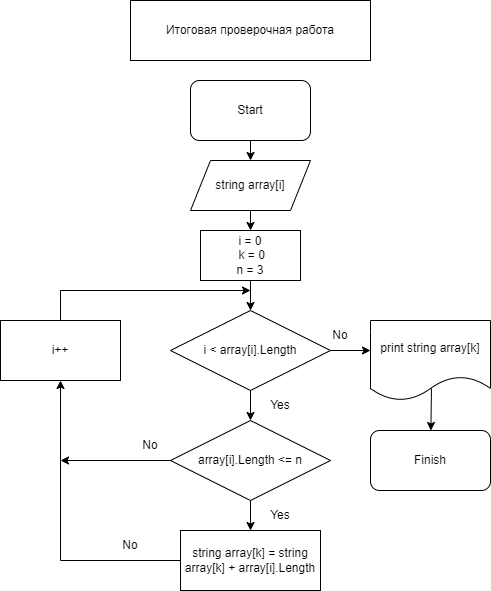

The diagram above was exported from draw.io. Its source (the exported page's mxGraphModel, read from the mxfile embedded in the PNG):
<mxGraphModel dx="1068" dy="452" grid="1" gridSize="10" guides="1" tooltips="1" connect="1" arrows="1" fold="1" page="1" pageScale="1" pageWidth="827" pageHeight="1169" math="0" shadow="0">
  <root>
    <mxCell id="0" />
    <mxCell id="1" parent="0" />
    <mxCell id="hJvzbSUGFS36lMEUZkK0-1" value="Start" style="rounded=1;whiteSpace=wrap;html=1;" vertex="1" parent="1">
      <mxGeometry x="340" y="80" width="120" height="60" as="geometry" />
    </mxCell>
    <mxCell id="hJvzbSUGFS36lMEUZkK0-3" value="" style="endArrow=classic;html=1;rounded=0;exitX=0.5;exitY=1;exitDx=0;exitDy=0;entryX=0.5;entryY=0;entryDx=0;entryDy=0;" edge="1" parent="1" source="hJvzbSUGFS36lMEUZkK0-1">
      <mxGeometry width="50" height="50" relative="1" as="geometry">
        <mxPoint x="380" y="320" as="sourcePoint" />
        <mxPoint x="400" y="160" as="targetPoint" />
      </mxGeometry>
    </mxCell>
    <mxCell id="hJvzbSUGFS36lMEUZkK0-4" value="string array[i]&lt;br&gt;" style="shape=parallelogram;perimeter=parallelogramPerimeter;whiteSpace=wrap;html=1;fixedSize=1;" vertex="1" parent="1">
      <mxGeometry x="340" y="160" width="120" height="50" as="geometry" />
    </mxCell>
    <mxCell id="hJvzbSUGFS36lMEUZkK0-5" value="i &amp;lt; array[i].Length" style="rhombus;whiteSpace=wrap;html=1;" vertex="1" parent="1">
      <mxGeometry x="320" y="310" width="160" height="80" as="geometry" />
    </mxCell>
    <mxCell id="hJvzbSUGFS36lMEUZkK0-6" value="" style="endArrow=classic;html=1;rounded=0;" edge="1" parent="1">
      <mxGeometry width="50" height="50" relative="1" as="geometry">
        <mxPoint x="400" y="280" as="sourcePoint" />
        <mxPoint x="400" y="310" as="targetPoint" />
      </mxGeometry>
    </mxCell>
    <mxCell id="hJvzbSUGFS36lMEUZkK0-8" value="Yes" style="text;html=1;strokeColor=none;fillColor=none;align=center;verticalAlign=middle;whiteSpace=wrap;rounded=0;" vertex="1" parent="1">
      <mxGeometry x="400" y="390" width="60" height="30" as="geometry" />
    </mxCell>
    <mxCell id="hJvzbSUGFS36lMEUZkK0-10" value="array[i].Length &amp;lt;= n" style="rhombus;whiteSpace=wrap;html=1;" vertex="1" parent="1">
      <mxGeometry x="320" y="420" width="160" height="80" as="geometry" />
    </mxCell>
    <mxCell id="hJvzbSUGFS36lMEUZkK0-11" value="i = 0&lt;br&gt;&amp;nbsp;k = 0&lt;br&gt;n = 3" style="rounded=0;whiteSpace=wrap;html=1;" vertex="1" parent="1">
      <mxGeometry x="350" y="230" width="100" height="50" as="geometry" />
    </mxCell>
    <mxCell id="hJvzbSUGFS36lMEUZkK0-12" value="" style="endArrow=classic;html=1;rounded=0;exitX=0.5;exitY=1;exitDx=0;exitDy=0;entryX=0.5;entryY=0;entryDx=0;entryDy=0;" edge="1" parent="1" source="hJvzbSUGFS36lMEUZkK0-4" target="hJvzbSUGFS36lMEUZkK0-11">
      <mxGeometry width="50" height="50" relative="1" as="geometry">
        <mxPoint x="380" y="370" as="sourcePoint" />
        <mxPoint x="430" y="320" as="targetPoint" />
      </mxGeometry>
    </mxCell>
    <mxCell id="hJvzbSUGFS36lMEUZkK0-13" value="" style="endArrow=classic;html=1;rounded=0;exitX=0;exitY=0;exitDx=0;exitDy=0;entryX=0;entryY=1;entryDx=0;entryDy=0;" edge="1" parent="1" source="hJvzbSUGFS36lMEUZkK0-8" target="hJvzbSUGFS36lMEUZkK0-8">
      <mxGeometry width="50" height="50" relative="1" as="geometry">
        <mxPoint x="380" y="370" as="sourcePoint" />
        <mxPoint x="430" y="320" as="targetPoint" />
      </mxGeometry>
    </mxCell>
    <mxCell id="hJvzbSUGFS36lMEUZkK0-14" value="" style="endArrow=classic;html=1;rounded=0;exitX=0.5;exitY=1;exitDx=0;exitDy=0;" edge="1" parent="1" source="hJvzbSUGFS36lMEUZkK0-10">
      <mxGeometry width="50" height="50" relative="1" as="geometry">
        <mxPoint x="380" y="570" as="sourcePoint" />
        <mxPoint x="400" y="530" as="targetPoint" />
      </mxGeometry>
    </mxCell>
    <mxCell id="hJvzbSUGFS36lMEUZkK0-15" value="string array[k] = string array[k] + array[i].Length" style="rounded=0;whiteSpace=wrap;html=1;" vertex="1" parent="1">
      <mxGeometry x="330" y="530" width="140" height="60" as="geometry" />
    </mxCell>
    <mxCell id="hJvzbSUGFS36lMEUZkK0-17" value="Yes" style="text;html=1;strokeColor=none;fillColor=none;align=center;verticalAlign=middle;whiteSpace=wrap;rounded=0;" vertex="1" parent="1">
      <mxGeometry x="400" y="500" width="60" height="30" as="geometry" />
    </mxCell>
    <mxCell id="hJvzbSUGFS36lMEUZkK0-19" value="i++" style="rounded=0;whiteSpace=wrap;html=1;" vertex="1" parent="1">
      <mxGeometry x="150" y="320" width="120" height="60" as="geometry" />
    </mxCell>
    <mxCell id="hJvzbSUGFS36lMEUZkK0-20" value="" style="endArrow=classic;html=1;rounded=0;exitX=0;exitY=0.5;exitDx=0;exitDy=0;" edge="1" parent="1" source="hJvzbSUGFS36lMEUZkK0-10">
      <mxGeometry width="50" height="50" relative="1" as="geometry">
        <mxPoint x="380" y="460" as="sourcePoint" />
        <mxPoint x="210" y="460" as="targetPoint" />
      </mxGeometry>
    </mxCell>
    <mxCell id="hJvzbSUGFS36lMEUZkK0-21" value="" style="endArrow=classic;html=1;rounded=0;exitX=0;exitY=0.5;exitDx=0;exitDy=0;entryX=0.5;entryY=1;entryDx=0;entryDy=0;" edge="1" parent="1" source="hJvzbSUGFS36lMEUZkK0-15" target="hJvzbSUGFS36lMEUZkK0-19">
      <mxGeometry width="50" height="50" relative="1" as="geometry">
        <mxPoint x="380" y="460" as="sourcePoint" />
        <mxPoint x="430" y="410" as="targetPoint" />
        <Array as="points">
          <mxPoint x="210" y="560" />
        </Array>
      </mxGeometry>
    </mxCell>
    <mxCell id="hJvzbSUGFS36lMEUZkK0-22" value="" style="endArrow=classic;html=1;rounded=0;exitX=0.5;exitY=0;exitDx=0;exitDy=0;" edge="1" parent="1" source="hJvzbSUGFS36lMEUZkK0-19">
      <mxGeometry width="50" height="50" relative="1" as="geometry">
        <mxPoint x="210" y="310" as="sourcePoint" />
        <mxPoint x="400" y="290" as="targetPoint" />
        <Array as="points">
          <mxPoint x="210" y="290" />
        </Array>
      </mxGeometry>
    </mxCell>
    <mxCell id="hJvzbSUGFS36lMEUZkK0-23" value="No" style="text;html=1;strokeColor=none;fillColor=none;align=center;verticalAlign=middle;whiteSpace=wrap;rounded=0;" vertex="1" parent="1">
      <mxGeometry x="270" y="430" width="60" height="30" as="geometry" />
    </mxCell>
    <mxCell id="hJvzbSUGFS36lMEUZkK0-26" value="print string array[k]" style="shape=document;whiteSpace=wrap;html=1;boundedLbl=1;" vertex="1" parent="1">
      <mxGeometry x="520" y="320" width="120" height="80" as="geometry" />
    </mxCell>
    <mxCell id="hJvzbSUGFS36lMEUZkK0-27" value="No" style="text;html=1;strokeColor=none;fillColor=none;align=center;verticalAlign=middle;whiteSpace=wrap;rounded=0;" vertex="1" parent="1">
      <mxGeometry x="250" y="530" width="60" height="30" as="geometry" />
    </mxCell>
    <mxCell id="hJvzbSUGFS36lMEUZkK0-28" value="" style="endArrow=classic;html=1;rounded=0;exitX=1;exitY=0.5;exitDx=0;exitDy=0;" edge="1" parent="1" source="hJvzbSUGFS36lMEUZkK0-5">
      <mxGeometry width="50" height="50" relative="1" as="geometry">
        <mxPoint x="380" y="460" as="sourcePoint" />
        <mxPoint x="520" y="350" as="targetPoint" />
      </mxGeometry>
    </mxCell>
    <mxCell id="hJvzbSUGFS36lMEUZkK0-29" value="No" style="text;html=1;strokeColor=none;fillColor=none;align=center;verticalAlign=middle;whiteSpace=wrap;rounded=0;" vertex="1" parent="1">
      <mxGeometry x="460" y="320" width="60" height="30" as="geometry" />
    </mxCell>
    <mxCell id="hJvzbSUGFS36lMEUZkK0-30" value="Finish" style="rounded=1;whiteSpace=wrap;html=1;" vertex="1" parent="1">
      <mxGeometry x="520" y="430" width="120" height="60" as="geometry" />
    </mxCell>
    <mxCell id="hJvzbSUGFS36lMEUZkK0-31" value="" style="endArrow=classic;html=1;rounded=0;exitX=0.508;exitY=0.85;exitDx=0;exitDy=0;exitPerimeter=0;" edge="1" parent="1" source="hJvzbSUGFS36lMEUZkK0-26" target="hJvzbSUGFS36lMEUZkK0-30">
      <mxGeometry width="50" height="50" relative="1" as="geometry">
        <mxPoint x="380" y="460" as="sourcePoint" />
        <mxPoint x="430" y="410" as="targetPoint" />
      </mxGeometry>
    </mxCell>
    <mxCell id="hJvzbSUGFS36lMEUZkK0-32" value="Итоговая проверочная работа" style="rounded=0;whiteSpace=wrap;html=1;" vertex="1" parent="1">
      <mxGeometry x="280" width="240" height="60" as="geometry" />
    </mxCell>
  </root>
</mxGraphModel>